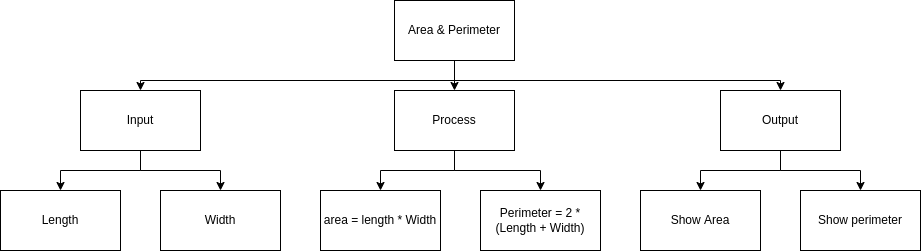

The diagram above was exported from draw.io. Its source (the exported page's mxGraphModel, read from the mxfile embedded in the PNG):
<mxGraphModel dx="2031" dy="692" grid="1" gridSize="10" guides="1" tooltips="1" connect="1" arrows="1" fold="1" page="1" pageScale="1" pageWidth="827" pageHeight="1169" math="0" shadow="0">
  <root>
    <mxCell id="0" />
    <mxCell id="1" parent="0" />
    <mxCell id="2" style="edgeStyle=none;html=1;" edge="1" parent="1" source="5" target="8">
      <mxGeometry relative="1" as="geometry" />
    </mxCell>
    <mxCell id="3" style="edgeStyle=orthogonalEdgeStyle;html=1;rounded=0;" edge="1" parent="1" source="5" target="11">
      <mxGeometry relative="1" as="geometry">
        <Array as="points">
          <mxPoint x="414" y="150" />
        </Array>
      </mxGeometry>
    </mxCell>
    <mxCell id="4" style="edgeStyle=orthogonalEdgeStyle;html=1;rounded=0;" edge="1" parent="1" source="5" target="14">
      <mxGeometry relative="1" as="geometry">
        <Array as="points">
          <mxPoint x="414" y="150" />
          <mxPoint x="740" y="150" />
        </Array>
      </mxGeometry>
    </mxCell>
    <mxCell id="5" value="Area &amp;amp; Perimeter" style="rounded=0;whiteSpace=wrap;html=1;" vertex="1" parent="1">
      <mxGeometry x="354" y="70" width="120" height="60" as="geometry" />
    </mxCell>
    <mxCell id="6" style="edgeStyle=orthogonalEdgeStyle;html=1;rounded=0;" edge="1" parent="1" source="8" target="19">
      <mxGeometry relative="1" as="geometry" />
    </mxCell>
    <mxCell id="7" style="edgeStyle=orthogonalEdgeStyle;html=1;rounded=0;" edge="1" parent="1" source="8" target="20">
      <mxGeometry relative="1" as="geometry" />
    </mxCell>
    <mxCell id="8" value="Process" style="rounded=0;whiteSpace=wrap;html=1;" vertex="1" parent="1">
      <mxGeometry x="354" y="160" width="120" height="60" as="geometry" />
    </mxCell>
    <mxCell id="9" style="edgeStyle=orthogonalEdgeStyle;html=1;entryX=0.5;entryY=0;entryDx=0;entryDy=0;rounded=0;" edge="1" parent="1" source="11" target="15">
      <mxGeometry relative="1" as="geometry" />
    </mxCell>
    <mxCell id="10" style="edgeStyle=orthogonalEdgeStyle;html=1;entryX=0.5;entryY=0;entryDx=0;entryDy=0;rounded=0;" edge="1" parent="1" source="11" target="16">
      <mxGeometry relative="1" as="geometry" />
    </mxCell>
    <mxCell id="11" value="Input" style="rounded=0;whiteSpace=wrap;html=1;" vertex="1" parent="1">
      <mxGeometry x="40" y="160" width="120" height="60" as="geometry" />
    </mxCell>
    <mxCell id="12" style="edgeStyle=orthogonalEdgeStyle;html=1;rounded=0;" edge="1" parent="1" source="14" target="18">
      <mxGeometry relative="1" as="geometry" />
    </mxCell>
    <mxCell id="13" style="edgeStyle=orthogonalEdgeStyle;html=1;rounded=0;" edge="1" parent="1" source="14" target="17">
      <mxGeometry relative="1" as="geometry" />
    </mxCell>
    <mxCell id="14" value="Output" style="rounded=0;whiteSpace=wrap;html=1;" vertex="1" parent="1">
      <mxGeometry x="680" y="160" width="120" height="60" as="geometry" />
    </mxCell>
    <mxCell id="15" value="Length" style="rounded=0;whiteSpace=wrap;html=1;" vertex="1" parent="1">
      <mxGeometry x="-40" y="260" width="120" height="60" as="geometry" />
    </mxCell>
    <mxCell id="16" value="Width" style="rounded=0;whiteSpace=wrap;html=1;" vertex="1" parent="1">
      <mxGeometry x="120" y="260" width="120" height="60" as="geometry" />
    </mxCell>
    <mxCell id="17" value="Show perimeter" style="rounded=0;whiteSpace=wrap;html=1;" vertex="1" parent="1">
      <mxGeometry x="760" y="260" width="120" height="60" as="geometry" />
    </mxCell>
    <mxCell id="18" value="Show Area" style="rounded=0;whiteSpace=wrap;html=1;" vertex="1" parent="1">
      <mxGeometry x="600" y="260" width="120" height="60" as="geometry" />
    </mxCell>
    <mxCell id="19" value="area = length * Width" style="rounded=0;whiteSpace=wrap;html=1;" vertex="1" parent="1">
      <mxGeometry x="280" y="260" width="120" height="60" as="geometry" />
    </mxCell>
    <mxCell id="20" value="Perimeter = 2 * (Length + Width)" style="rounded=0;whiteSpace=wrap;html=1;" vertex="1" parent="1">
      <mxGeometry x="440" y="260" width="120" height="60" as="geometry" />
    </mxCell>
  </root>
</mxGraphModel>